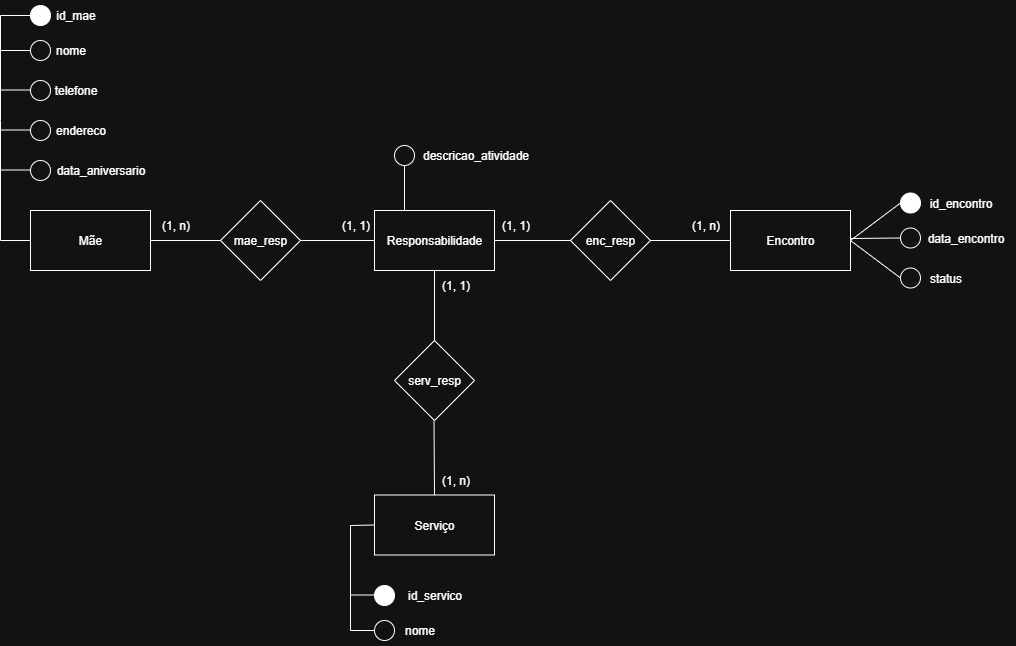

The diagram above was exported from draw.io. Its source (the exported page's mxGraphModel, read from the mxfile embedded in the PNG):
<mxGraphModel dx="1538" dy="829" grid="1" gridSize="10" guides="1" tooltips="1" connect="1" arrows="1" fold="1" page="1" pageScale="1" pageWidth="827" pageHeight="1169" math="0" shadow="0">
  <root>
    <mxCell id="0" />
    <mxCell id="1" parent="0" />
    <mxCell id="PJta_PRrR8I1ykQ3HZsi-13" value="Mãe" style="rounded=0;whiteSpace=wrap;html=1;" vertex="1" parent="1">
      <mxGeometry x="380" y="460" width="120" height="60" as="geometry" />
    </mxCell>
    <mxCell id="PJta_PRrR8I1ykQ3HZsi-14" value="Responsabilidade" style="rounded=0;whiteSpace=wrap;html=1;" vertex="1" parent="1">
      <mxGeometry x="724" y="460" width="120" height="60" as="geometry" />
    </mxCell>
    <mxCell id="PJta_PRrR8I1ykQ3HZsi-15" value="Encontro" style="rounded=0;whiteSpace=wrap;html=1;" vertex="1" parent="1">
      <mxGeometry x="1080" y="460" width="120" height="60" as="geometry" />
    </mxCell>
    <mxCell id="PJta_PRrR8I1ykQ3HZsi-16" value="Serviço" style="rounded=0;whiteSpace=wrap;html=1;" vertex="1" parent="1">
      <mxGeometry x="724" y="744.5" width="120" height="60" as="geometry" />
    </mxCell>
    <mxCell id="PJta_PRrR8I1ykQ3HZsi-17" value="serv_resp" style="rhombus;whiteSpace=wrap;html=1;" vertex="1" parent="1">
      <mxGeometry x="744" y="590" width="80" height="80" as="geometry" />
    </mxCell>
    <mxCell id="PJta_PRrR8I1ykQ3HZsi-18" value="enc_resp" style="rhombus;whiteSpace=wrap;html=1;" vertex="1" parent="1">
      <mxGeometry x="920" y="450" width="80" height="80" as="geometry" />
    </mxCell>
    <mxCell id="PJta_PRrR8I1ykQ3HZsi-19" value="mae_resp" style="rhombus;whiteSpace=wrap;html=1;" vertex="1" parent="1">
      <mxGeometry x="570" y="450" width="80" height="80" as="geometry" />
    </mxCell>
    <mxCell id="PJta_PRrR8I1ykQ3HZsi-24" value="" style="endArrow=none;html=1;rounded=0;entryX=0.5;entryY=1;entryDx=0;entryDy=0;exitX=0.5;exitY=0;exitDx=0;exitDy=0;" edge="1" parent="1" source="PJta_PRrR8I1ykQ3HZsi-17" target="PJta_PRrR8I1ykQ3HZsi-14">
      <mxGeometry width="50" height="50" relative="1" as="geometry">
        <mxPoint x="730" y="650" as="sourcePoint" />
        <mxPoint x="780" y="600" as="targetPoint" />
      </mxGeometry>
    </mxCell>
    <mxCell id="PJta_PRrR8I1ykQ3HZsi-25" value="" style="endArrow=none;html=1;rounded=0;entryX=0.5;entryY=1;entryDx=0;entryDy=0;exitX=0.5;exitY=0;exitDx=0;exitDy=0;" edge="1" parent="1" source="PJta_PRrR8I1ykQ3HZsi-16">
      <mxGeometry width="50" height="50" relative="1" as="geometry">
        <mxPoint x="783.5" y="740" as="sourcePoint" />
        <mxPoint x="783.5" y="670" as="targetPoint" />
      </mxGeometry>
    </mxCell>
    <mxCell id="PJta_PRrR8I1ykQ3HZsi-27" value="" style="endArrow=none;html=1;rounded=0;entryX=1;entryY=0.5;entryDx=0;entryDy=0;exitX=0;exitY=0.5;exitDx=0;exitDy=0;" edge="1" parent="1" source="PJta_PRrR8I1ykQ3HZsi-18" target="PJta_PRrR8I1ykQ3HZsi-14">
      <mxGeometry width="50" height="50" relative="1" as="geometry">
        <mxPoint x="870.5" y="565" as="sourcePoint" />
        <mxPoint x="870" y="490" as="targetPoint" />
      </mxGeometry>
    </mxCell>
    <mxCell id="PJta_PRrR8I1ykQ3HZsi-28" value="" style="endArrow=none;html=1;rounded=0;entryX=1;entryY=0.5;entryDx=0;entryDy=0;exitX=0;exitY=0.5;exitDx=0;exitDy=0;" edge="1" parent="1" source="PJta_PRrR8I1ykQ3HZsi-15" target="PJta_PRrR8I1ykQ3HZsi-18">
      <mxGeometry width="50" height="50" relative="1" as="geometry">
        <mxPoint x="970.5" y="605" as="sourcePoint" />
        <mxPoint x="970" y="530" as="targetPoint" />
      </mxGeometry>
    </mxCell>
    <mxCell id="PJta_PRrR8I1ykQ3HZsi-29" value="" style="endArrow=none;html=1;rounded=0;entryX=1;entryY=0.5;entryDx=0;entryDy=0;exitX=0;exitY=0.5;exitDx=0;exitDy=0;" edge="1" parent="1" source="PJta_PRrR8I1ykQ3HZsi-14" target="PJta_PRrR8I1ykQ3HZsi-19">
      <mxGeometry width="50" height="50" relative="1" as="geometry">
        <mxPoint x="830.5" y="675" as="sourcePoint" />
        <mxPoint x="830" y="600" as="targetPoint" />
      </mxGeometry>
    </mxCell>
    <mxCell id="PJta_PRrR8I1ykQ3HZsi-30" value="" style="endArrow=none;html=1;rounded=0;entryX=1;entryY=0.5;entryDx=0;entryDy=0;exitX=0;exitY=0.5;exitDx=0;exitDy=0;" edge="1" parent="1" source="PJta_PRrR8I1ykQ3HZsi-19" target="PJta_PRrR8I1ykQ3HZsi-13">
      <mxGeometry width="50" height="50" relative="1" as="geometry">
        <mxPoint x="780.5" y="655" as="sourcePoint" />
        <mxPoint x="780" y="580" as="targetPoint" />
      </mxGeometry>
    </mxCell>
    <mxCell id="PJta_PRrR8I1ykQ3HZsi-31" value="(1, 1)" style="text;html=1;align=center;verticalAlign=middle;resizable=0;points=[];autosize=1;strokeColor=none;fillColor=none;" vertex="1" parent="1">
      <mxGeometry x="680" y="460" width="50" height="30" as="geometry" />
    </mxCell>
    <mxCell id="PJta_PRrR8I1ykQ3HZsi-32" value="(1, n)" style="text;html=1;align=center;verticalAlign=middle;resizable=0;points=[];autosize=1;strokeColor=none;fillColor=none;" vertex="1" parent="1">
      <mxGeometry x="500" y="460" width="50" height="30" as="geometry" />
    </mxCell>
    <mxCell id="PJta_PRrR8I1ykQ3HZsi-33" value="(1, n)" style="text;html=1;align=center;verticalAlign=middle;resizable=0;points=[];autosize=1;strokeColor=none;fillColor=none;" vertex="1" parent="1">
      <mxGeometry x="1030" y="460" width="50" height="30" as="geometry" />
    </mxCell>
    <mxCell id="PJta_PRrR8I1ykQ3HZsi-34" value="(1, 1)" style="text;html=1;align=center;verticalAlign=middle;resizable=0;points=[];autosize=1;strokeColor=none;fillColor=none;" vertex="1" parent="1">
      <mxGeometry x="840" y="460" width="50" height="30" as="geometry" />
    </mxCell>
    <mxCell id="PJta_PRrR8I1ykQ3HZsi-35" value="(1, 1)" style="text;html=1;align=center;verticalAlign=middle;resizable=0;points=[];autosize=1;strokeColor=none;fillColor=none;" vertex="1" parent="1">
      <mxGeometry x="780" y="520" width="50" height="30" as="geometry" />
    </mxCell>
    <mxCell id="PJta_PRrR8I1ykQ3HZsi-36" value="(1, n)" style="text;html=1;align=center;verticalAlign=middle;resizable=0;points=[];autosize=1;strokeColor=none;fillColor=none;" vertex="1" parent="1">
      <mxGeometry x="780" y="714.5" width="50" height="30" as="geometry" />
    </mxCell>
    <mxCell id="PJta_PRrR8I1ykQ3HZsi-49" value="" style="verticalLabelPosition=bottom;verticalAlign=top;html=1;shape=mxgraph.flowchart.on-page_reference;" vertex="1" parent="1">
      <mxGeometry x="380" y="370" width="20" height="20" as="geometry" />
    </mxCell>
    <mxCell id="PJta_PRrR8I1ykQ3HZsi-50" value="" style="verticalLabelPosition=bottom;verticalAlign=top;html=1;shape=mxgraph.flowchart.on-page_reference;fillColor=light-dark(#FFFFFF,#FFFFFF);" vertex="1" parent="1">
      <mxGeometry x="380" y="255" width="20" height="20" as="geometry" />
    </mxCell>
    <mxCell id="PJta_PRrR8I1ykQ3HZsi-51" value="" style="verticalLabelPosition=bottom;verticalAlign=top;html=1;shape=mxgraph.flowchart.on-page_reference;" vertex="1" parent="1">
      <mxGeometry x="380" y="410" width="20" height="20" as="geometry" />
    </mxCell>
    <mxCell id="PJta_PRrR8I1ykQ3HZsi-52" value="" style="verticalLabelPosition=bottom;verticalAlign=top;html=1;shape=mxgraph.flowchart.on-page_reference;" vertex="1" parent="1">
      <mxGeometry x="380" y="330" width="20" height="20" as="geometry" />
    </mxCell>
    <mxCell id="PJta_PRrR8I1ykQ3HZsi-53" value="" style="verticalLabelPosition=bottom;verticalAlign=top;html=1;shape=mxgraph.flowchart.on-page_reference;" vertex="1" parent="1">
      <mxGeometry x="380" y="290" width="20" height="20" as="geometry" />
    </mxCell>
    <mxCell id="PJta_PRrR8I1ykQ3HZsi-56" value="id_mae" style="text;html=1;align=center;verticalAlign=middle;resizable=0;points=[];autosize=1;strokeColor=none;fillColor=none;fontFamily=Helvetica;fontSize=12;fontColor=default;" vertex="1" parent="1">
      <mxGeometry x="395" y="250" width="60" height="30" as="geometry" />
    </mxCell>
    <mxCell id="PJta_PRrR8I1ykQ3HZsi-57" value="nome" style="text;html=1;align=center;verticalAlign=middle;resizable=0;points=[];autosize=1;strokeColor=none;fillColor=none;fontFamily=Helvetica;fontSize=12;fontColor=default;" vertex="1" parent="1">
      <mxGeometry x="395" y="285" width="50" height="30" as="geometry" />
    </mxCell>
    <mxCell id="PJta_PRrR8I1ykQ3HZsi-58" value="telefone" style="text;html=1;align=center;verticalAlign=middle;resizable=0;points=[];autosize=1;strokeColor=none;fillColor=none;fontFamily=Helvetica;fontSize=12;fontColor=default;" vertex="1" parent="1">
      <mxGeometry x="390" y="325" width="70" height="30" as="geometry" />
    </mxCell>
    <mxCell id="PJta_PRrR8I1ykQ3HZsi-59" value="endereco" style="text;html=1;align=center;verticalAlign=middle;resizable=0;points=[];autosize=1;strokeColor=none;fillColor=none;fontFamily=Helvetica;fontSize=12;fontColor=default;" vertex="1" parent="1">
      <mxGeometry x="395" y="365" width="70" height="30" as="geometry" />
    </mxCell>
    <mxCell id="PJta_PRrR8I1ykQ3HZsi-60" value="data_aniversario" style="text;html=1;align=center;verticalAlign=middle;resizable=0;points=[];autosize=1;strokeColor=none;fillColor=none;fontFamily=Helvetica;fontSize=12;fontColor=default;" vertex="1" parent="1">
      <mxGeometry x="395" y="405" width="110" height="30" as="geometry" />
    </mxCell>
    <mxCell id="PJta_PRrR8I1ykQ3HZsi-62" value="" style="verticalLabelPosition=bottom;verticalAlign=top;html=1;shape=mxgraph.flowchart.on-page_reference;fillColor=light-dark(#FFFFFF,#FFFFFF);" vertex="1" parent="1">
      <mxGeometry x="1250" y="442.5" width="20" height="20" as="geometry" />
    </mxCell>
    <mxCell id="PJta_PRrR8I1ykQ3HZsi-64" value="" style="verticalLabelPosition=bottom;verticalAlign=top;html=1;shape=mxgraph.flowchart.on-page_reference;" vertex="1" parent="1">
      <mxGeometry x="1250" y="517.5" width="20" height="20" as="geometry" />
    </mxCell>
    <mxCell id="PJta_PRrR8I1ykQ3HZsi-65" value="" style="verticalLabelPosition=bottom;verticalAlign=top;html=1;shape=mxgraph.flowchart.on-page_reference;" vertex="1" parent="1">
      <mxGeometry x="1250" y="477.5" width="20" height="20" as="geometry" />
    </mxCell>
    <mxCell id="PJta_PRrR8I1ykQ3HZsi-66" value="id_encontro" style="text;html=1;align=center;verticalAlign=middle;resizable=0;points=[];autosize=1;strokeColor=none;fillColor=none;fontFamily=Helvetica;fontSize=12;fontColor=default;" vertex="1" parent="1">
      <mxGeometry x="1265" y="437.5" width="90" height="30" as="geometry" />
    </mxCell>
    <mxCell id="PJta_PRrR8I1ykQ3HZsi-67" value="data_encontro" style="text;html=1;align=center;verticalAlign=middle;resizable=0;points=[];autosize=1;strokeColor=none;fillColor=none;fontFamily=Helvetica;fontSize=12;fontColor=default;" vertex="1" parent="1">
      <mxGeometry x="1265" y="472.5" width="100" height="30" as="geometry" />
    </mxCell>
    <mxCell id="PJta_PRrR8I1ykQ3HZsi-68" value="status" style="text;html=1;align=center;verticalAlign=middle;resizable=0;points=[];autosize=1;strokeColor=none;fillColor=none;fontFamily=Helvetica;fontSize=12;fontColor=default;" vertex="1" parent="1">
      <mxGeometry x="1265" y="512.5" width="60" height="30" as="geometry" />
    </mxCell>
    <mxCell id="PJta_PRrR8I1ykQ3HZsi-70" value="" style="verticalLabelPosition=bottom;verticalAlign=top;html=1;shape=mxgraph.flowchart.on-page_reference;fillColor=light-dark(#FFFFFF,#FFFFFF);" vertex="1" parent="1">
      <mxGeometry x="724" y="835" width="20" height="20" as="geometry" />
    </mxCell>
    <mxCell id="PJta_PRrR8I1ykQ3HZsi-71" value="" style="verticalLabelPosition=bottom;verticalAlign=top;html=1;shape=mxgraph.flowchart.on-page_reference;" vertex="1" parent="1">
      <mxGeometry x="724" y="870" width="20" height="20" as="geometry" />
    </mxCell>
    <mxCell id="PJta_PRrR8I1ykQ3HZsi-72" value="id_servico" style="text;html=1;align=center;verticalAlign=middle;resizable=0;points=[];autosize=1;strokeColor=none;fillColor=none;fontFamily=Helvetica;fontSize=12;fontColor=default;" vertex="1" parent="1">
      <mxGeometry x="744" y="830" width="80" height="30" as="geometry" />
    </mxCell>
    <mxCell id="PJta_PRrR8I1ykQ3HZsi-73" value="nome" style="text;html=1;align=center;verticalAlign=middle;resizable=0;points=[];autosize=1;strokeColor=none;fillColor=none;fontFamily=Helvetica;fontSize=12;fontColor=default;" vertex="1" parent="1">
      <mxGeometry x="744" y="865" width="50" height="30" as="geometry" />
    </mxCell>
    <mxCell id="PJta_PRrR8I1ykQ3HZsi-75" value="" style="endArrow=none;html=1;rounded=0;fontFamily=Helvetica;fontSize=12;fontColor=default;entryX=0;entryY=0.5;entryDx=0;entryDy=0;entryPerimeter=0;exitX=0;exitY=0.5;exitDx=0;exitDy=0;" edge="1" parent="1" source="PJta_PRrR8I1ykQ3HZsi-13" target="PJta_PRrR8I1ykQ3HZsi-50">
      <mxGeometry width="50" height="50" relative="1" as="geometry">
        <mxPoint x="290" y="430" as="sourcePoint" />
        <mxPoint x="340" y="380" as="targetPoint" />
        <Array as="points">
          <mxPoint x="350" y="490" />
          <mxPoint x="350" y="370" />
          <mxPoint x="350" y="265" />
        </Array>
      </mxGeometry>
    </mxCell>
    <mxCell id="PJta_PRrR8I1ykQ3HZsi-76" value="" style="endArrow=none;html=1;rounded=0;fontFamily=Helvetica;fontSize=12;fontColor=default;entryX=0;entryY=0.5;entryDx=0;entryDy=0;entryPerimeter=0;" edge="1" parent="1" target="PJta_PRrR8I1ykQ3HZsi-53">
      <mxGeometry width="50" height="50" relative="1" as="geometry">
        <mxPoint x="350" y="300" as="sourcePoint" />
        <mxPoint x="630" y="350" as="targetPoint" />
      </mxGeometry>
    </mxCell>
    <mxCell id="PJta_PRrR8I1ykQ3HZsi-81" value="" style="endArrow=none;html=1;rounded=0;fontFamily=Helvetica;fontSize=12;fontColor=default;entryX=0;entryY=0.5;entryDx=0;entryDy=0;entryPerimeter=0;" edge="1" parent="1">
      <mxGeometry width="50" height="50" relative="1" as="geometry">
        <mxPoint x="350" y="339.5" as="sourcePoint" />
        <mxPoint x="380" y="339.5" as="targetPoint" />
      </mxGeometry>
    </mxCell>
    <mxCell id="PJta_PRrR8I1ykQ3HZsi-82" value="" style="endArrow=none;html=1;rounded=0;fontFamily=Helvetica;fontSize=12;fontColor=default;entryX=0;entryY=0.5;entryDx=0;entryDy=0;entryPerimeter=0;" edge="1" parent="1">
      <mxGeometry width="50" height="50" relative="1" as="geometry">
        <mxPoint x="350" y="379.5" as="sourcePoint" />
        <mxPoint x="380" y="379.5" as="targetPoint" />
      </mxGeometry>
    </mxCell>
    <mxCell id="PJta_PRrR8I1ykQ3HZsi-83" value="" style="endArrow=none;html=1;rounded=0;fontFamily=Helvetica;fontSize=12;fontColor=default;entryX=0;entryY=0.5;entryDx=0;entryDy=0;entryPerimeter=0;" edge="1" parent="1">
      <mxGeometry width="50" height="50" relative="1" as="geometry">
        <mxPoint x="350" y="419.5" as="sourcePoint" />
        <mxPoint x="380" y="419.5" as="targetPoint" />
      </mxGeometry>
    </mxCell>
    <mxCell id="PJta_PRrR8I1ykQ3HZsi-84" value="" style="endArrow=none;html=1;rounded=0;fontFamily=Helvetica;fontSize=12;fontColor=default;entryX=0;entryY=0.5;entryDx=0;entryDy=0;entryPerimeter=0;" edge="1" parent="1" target="PJta_PRrR8I1ykQ3HZsi-65">
      <mxGeometry width="50" height="50" relative="1" as="geometry">
        <mxPoint x="1200" y="488" as="sourcePoint" />
        <mxPoint x="1230" y="490" as="targetPoint" />
      </mxGeometry>
    </mxCell>
    <mxCell id="PJta_PRrR8I1ykQ3HZsi-85" value="" style="endArrow=none;html=1;rounded=0;fontFamily=Helvetica;fontSize=12;fontColor=default;entryX=0;entryY=0.5;entryDx=0;entryDy=0;entryPerimeter=0;exitX=1;exitY=0.5;exitDx=0;exitDy=0;" edge="1" parent="1" source="PJta_PRrR8I1ykQ3HZsi-15" target="PJta_PRrR8I1ykQ3HZsi-62">
      <mxGeometry width="50" height="50" relative="1" as="geometry">
        <mxPoint x="1210" y="430" as="sourcePoint" />
        <mxPoint x="1240" y="430" as="targetPoint" />
      </mxGeometry>
    </mxCell>
    <mxCell id="PJta_PRrR8I1ykQ3HZsi-86" value="" style="endArrow=none;html=1;rounded=0;fontFamily=Helvetica;fontSize=12;fontColor=default;entryX=0;entryY=0.5;entryDx=0;entryDy=0;entryPerimeter=0;exitX=1;exitY=0.5;exitDx=0;exitDy=0;" edge="1" parent="1" source="PJta_PRrR8I1ykQ3HZsi-15" target="PJta_PRrR8I1ykQ3HZsi-64">
      <mxGeometry width="50" height="50" relative="1" as="geometry">
        <mxPoint x="1210" y="520" as="sourcePoint" />
        <mxPoint x="1240" y="520" as="targetPoint" />
      </mxGeometry>
    </mxCell>
    <mxCell id="PJta_PRrR8I1ykQ3HZsi-87" value="" style="endArrow=none;html=1;rounded=0;fontFamily=Helvetica;fontSize=12;fontColor=default;entryX=0;entryY=0.5;entryDx=0;entryDy=0;entryPerimeter=0;exitX=0;exitY=0.5;exitDx=0;exitDy=0;" edge="1" parent="1" source="PJta_PRrR8I1ykQ3HZsi-16" target="PJta_PRrR8I1ykQ3HZsi-71">
      <mxGeometry width="50" height="50" relative="1" as="geometry">
        <mxPoint x="690" y="840" as="sourcePoint" />
        <mxPoint x="720" y="840" as="targetPoint" />
        <Array as="points">
          <mxPoint x="700" y="775" />
          <mxPoint x="700" y="880" />
        </Array>
      </mxGeometry>
    </mxCell>
    <mxCell id="PJta_PRrR8I1ykQ3HZsi-88" value="" style="endArrow=none;html=1;rounded=0;fontFamily=Helvetica;fontSize=12;fontColor=default;entryX=0;entryY=0.5;entryDx=0;entryDy=0;entryPerimeter=0;" edge="1" parent="1">
      <mxGeometry width="50" height="50" relative="1" as="geometry">
        <mxPoint x="700" y="844.5" as="sourcePoint" />
        <mxPoint x="730" y="844.5" as="targetPoint" />
      </mxGeometry>
    </mxCell>
    <mxCell id="PJta_PRrR8I1ykQ3HZsi-91" value="" style="verticalLabelPosition=bottom;verticalAlign=top;html=1;shape=mxgraph.flowchart.on-page_reference;" vertex="1" parent="1">
      <mxGeometry x="744" y="395" width="20" height="20" as="geometry" />
    </mxCell>
    <mxCell id="PJta_PRrR8I1ykQ3HZsi-92" value="descricao_atividade" style="text;html=1;align=center;verticalAlign=middle;resizable=0;points=[];autosize=1;strokeColor=none;fillColor=none;fontFamily=Helvetica;fontSize=12;fontColor=default;" vertex="1" parent="1">
      <mxGeometry x="760" y="390" width="130" height="30" as="geometry" />
    </mxCell>
    <mxCell id="PJta_PRrR8I1ykQ3HZsi-93" value="" style="endArrow=none;html=1;rounded=0;fontFamily=Helvetica;fontSize=12;fontColor=default;entryX=0.5;entryY=1;entryDx=0;entryDy=0;entryPerimeter=0;exitX=0.25;exitY=0;exitDx=0;exitDy=0;" edge="1" parent="1" source="PJta_PRrR8I1ykQ3HZsi-14" target="PJta_PRrR8I1ykQ3HZsi-91">
      <mxGeometry width="50" height="50" relative="1" as="geometry">
        <mxPoint x="930" y="430" as="sourcePoint" />
        <mxPoint x="980" y="380" as="targetPoint" />
      </mxGeometry>
    </mxCell>
  </root>
</mxGraphModel>